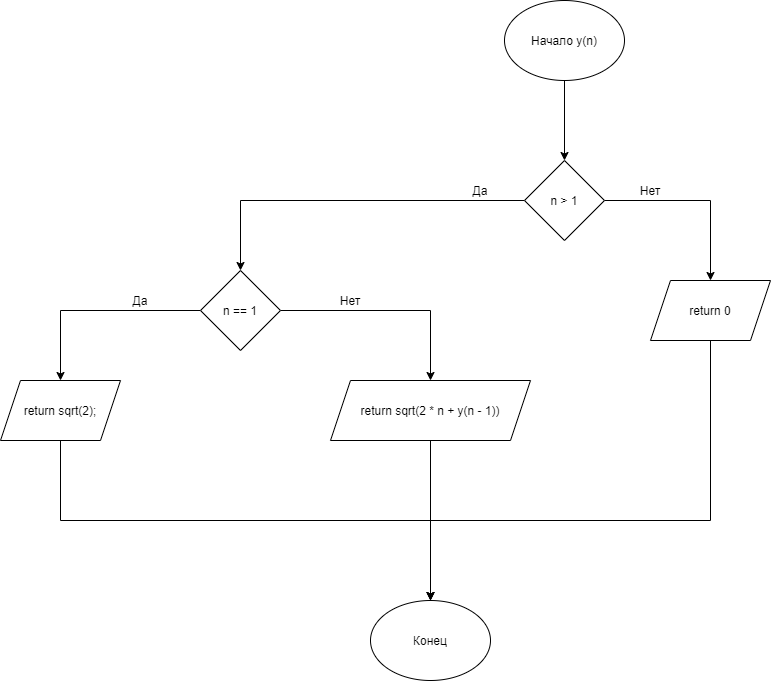

The diagram above was exported from draw.io. Its source (the exported page's mxGraphModel, read from the mxfile embedded in the PNG):
<mxGraphModel dx="2557" dy="1012" grid="1" gridSize="10" guides="1" tooltips="1" connect="1" arrows="1" fold="1" page="1" pageScale="1" pageWidth="827" pageHeight="1169" math="0" shadow="0">
  <root>
    <mxCell id="0" />
    <mxCell id="1" parent="0" />
    <mxCell id="vMdIwZteOrNiuoPEuf8z-1" style="edgeStyle=orthogonalEdgeStyle;rounded=0;orthogonalLoop=1;jettySize=auto;html=1;entryX=0.5;entryY=0;entryDx=0;entryDy=0;" parent="1" source="V5OJGoQxK0P1IkLi8HZW-1" target="V5OJGoQxK0P1IkLi8HZW-2" edge="1">
      <mxGeometry relative="1" as="geometry" />
    </mxCell>
    <mxCell id="V5OJGoQxK0P1IkLi8HZW-1" value="Начало y(n)" style="ellipse;whiteSpace=wrap;html=1;" parent="1" vertex="1">
      <mxGeometry x="354" y="40" width="120" height="80" as="geometry" />
    </mxCell>
    <mxCell id="V5OJGoQxK0P1IkLi8HZW-5" style="edgeStyle=orthogonalEdgeStyle;rounded=0;orthogonalLoop=1;jettySize=auto;html=1;" parent="1" source="V5OJGoQxK0P1IkLi8HZW-2" edge="1">
      <mxGeometry relative="1" as="geometry">
        <mxPoint x="560" y="320" as="targetPoint" />
      </mxGeometry>
    </mxCell>
    <mxCell id="UmforJr2CYXmFaNypEzV-6" style="edgeStyle=orthogonalEdgeStyle;rounded=0;orthogonalLoop=1;jettySize=auto;html=1;exitX=0;exitY=0.5;exitDx=0;exitDy=0;entryX=0.5;entryY=0;entryDx=0;entryDy=0;" edge="1" parent="1" source="V5OJGoQxK0P1IkLi8HZW-2" target="UmforJr2CYXmFaNypEzV-4">
      <mxGeometry relative="1" as="geometry">
        <mxPoint x="90" y="240" as="targetPoint" />
      </mxGeometry>
    </mxCell>
    <mxCell id="V5OJGoQxK0P1IkLi8HZW-2" value="n &amp;gt; 1" style="rhombus;whiteSpace=wrap;html=1;" parent="1" vertex="1">
      <mxGeometry x="374" y="200" width="80" height="80" as="geometry" />
    </mxCell>
    <mxCell id="UmforJr2CYXmFaNypEzV-15" style="edgeStyle=orthogonalEdgeStyle;rounded=0;orthogonalLoop=1;jettySize=auto;html=1;entryX=0.5;entryY=0;entryDx=0;entryDy=0;" edge="1" parent="1" source="V5OJGoQxK0P1IkLi8HZW-6" target="V5OJGoQxK0P1IkLi8HZW-10">
      <mxGeometry relative="1" as="geometry" />
    </mxCell>
    <mxCell id="V5OJGoQxK0P1IkLi8HZW-6" value="return&amp;nbsp;sqrt(2 * n + y(n - 1))" style="shape=parallelogram;perimeter=parallelogramPerimeter;whiteSpace=wrap;html=1;fixedSize=1;" parent="1" vertex="1">
      <mxGeometry x="180" y="420" width="200" height="60" as="geometry" />
    </mxCell>
    <mxCell id="UmforJr2CYXmFaNypEzV-10" style="edgeStyle=orthogonalEdgeStyle;rounded=0;orthogonalLoop=1;jettySize=auto;html=1;entryX=0.5;entryY=0;entryDx=0;entryDy=0;" edge="1" parent="1" source="V5OJGoQxK0P1IkLi8HZW-7" target="V5OJGoQxK0P1IkLi8HZW-10">
      <mxGeometry relative="1" as="geometry">
        <mxPoint x="280" y="630" as="targetPoint" />
        <Array as="points">
          <mxPoint x="560" y="560" />
          <mxPoint x="280" y="560" />
        </Array>
      </mxGeometry>
    </mxCell>
    <mxCell id="V5OJGoQxK0P1IkLi8HZW-7" value="return 0" style="shape=parallelogram;perimeter=parallelogramPerimeter;whiteSpace=wrap;html=1;fixedSize=1;" parent="1" vertex="1">
      <mxGeometry x="500" y="320" width="120" height="60" as="geometry" />
    </mxCell>
    <mxCell id="V5OJGoQxK0P1IkLi8HZW-10" value="Конец" style="ellipse;whiteSpace=wrap;html=1;" parent="1" vertex="1">
      <mxGeometry x="220" y="640" width="120" height="80" as="geometry" />
    </mxCell>
    <mxCell id="UmforJr2CYXmFaNypEzV-1" value="Да" style="text;html=1;strokeColor=none;fillColor=none;align=center;verticalAlign=middle;whiteSpace=wrap;rounded=0;" vertex="1" parent="1">
      <mxGeometry x="310" y="220" width="40" height="20" as="geometry" />
    </mxCell>
    <mxCell id="UmforJr2CYXmFaNypEzV-2" value="Нет" style="text;html=1;strokeColor=none;fillColor=none;align=center;verticalAlign=middle;whiteSpace=wrap;rounded=0;" vertex="1" parent="1">
      <mxGeometry x="480" y="220" width="40" height="20" as="geometry" />
    </mxCell>
    <mxCell id="UmforJr2CYXmFaNypEzV-16" style="edgeStyle=orthogonalEdgeStyle;rounded=0;orthogonalLoop=1;jettySize=auto;html=1;entryX=0.5;entryY=0;entryDx=0;entryDy=0;" edge="1" parent="1" source="UmforJr2CYXmFaNypEzV-4" target="UmforJr2CYXmFaNypEzV-8">
      <mxGeometry relative="1" as="geometry">
        <mxPoint x="-90" y="350" as="targetPoint" />
      </mxGeometry>
    </mxCell>
    <mxCell id="UmforJr2CYXmFaNypEzV-17" style="edgeStyle=orthogonalEdgeStyle;rounded=0;orthogonalLoop=1;jettySize=auto;html=1;entryX=0.5;entryY=0;entryDx=0;entryDy=0;" edge="1" parent="1" source="UmforJr2CYXmFaNypEzV-4" target="V5OJGoQxK0P1IkLi8HZW-6">
      <mxGeometry relative="1" as="geometry">
        <mxPoint x="280" y="350" as="targetPoint" />
      </mxGeometry>
    </mxCell>
    <mxCell id="UmforJr2CYXmFaNypEzV-4" value="n == 1" style="rhombus;whiteSpace=wrap;html=1;" vertex="1" parent="1">
      <mxGeometry x="50" y="310" width="80" height="80" as="geometry" />
    </mxCell>
    <mxCell id="UmforJr2CYXmFaNypEzV-18" style="edgeStyle=orthogonalEdgeStyle;rounded=0;orthogonalLoop=1;jettySize=auto;html=1;entryX=0.5;entryY=0;entryDx=0;entryDy=0;" edge="1" parent="1" source="UmforJr2CYXmFaNypEzV-8" target="V5OJGoQxK0P1IkLi8HZW-10">
      <mxGeometry relative="1" as="geometry">
        <mxPoint x="280" y="560" as="targetPoint" />
        <Array as="points">
          <mxPoint x="-90" y="560" />
          <mxPoint x="280" y="560" />
        </Array>
      </mxGeometry>
    </mxCell>
    <mxCell id="UmforJr2CYXmFaNypEzV-8" value="return sqrt(2);" style="shape=parallelogram;perimeter=parallelogramPerimeter;whiteSpace=wrap;html=1;fixedSize=1;" vertex="1" parent="1">
      <mxGeometry x="-150" y="420" width="120" height="60" as="geometry" />
    </mxCell>
    <mxCell id="UmforJr2CYXmFaNypEzV-19" value="Да" style="text;html=1;strokeColor=none;fillColor=none;align=center;verticalAlign=middle;whiteSpace=wrap;rounded=0;" vertex="1" parent="1">
      <mxGeometry x="-30" y="330" width="40" height="20" as="geometry" />
    </mxCell>
    <mxCell id="UmforJr2CYXmFaNypEzV-21" value="Нет" style="text;html=1;strokeColor=none;fillColor=none;align=center;verticalAlign=middle;whiteSpace=wrap;rounded=0;" vertex="1" parent="1">
      <mxGeometry x="180" y="330" width="40" height="20" as="geometry" />
    </mxCell>
  </root>
</mxGraphModel>